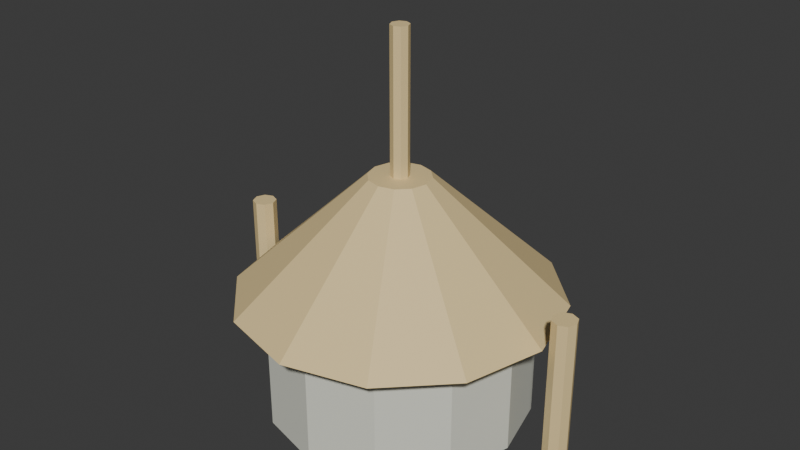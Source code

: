 # Source: architecture.blend  (saved by Blender 5.2.45; exported with 4.5.12 LTS)
import bpy
from mathutils import Matrix  # noqa: F401  (used for matrix-valued properties, if any)

bpy.ops.wm.read_factory_settings(use_empty=True)
scene = bpy.context.scene
scene.name = 'Scene'

# ---- collections
col_collection = bpy.data.collections.new('Collection'); scene.collection.children.link(col_collection)

# ---- materials (node trees are filled in below, after node groups)
mat_meridians_pale_stone = bpy.data.materials.new('meridians pale stone')
mat_meridians_pale_stone.diffuse_color = (0.75, 0.76, 0.66, 1.0)
mat_meridians_metallic_trim = bpy.data.materials.new('meridians metallic trim')
mat_meridians_metallic_trim.diffuse_color = (0.8314, 0.6431, 0.3176, 1.0)

# ---- material node trees
mat_meridians_pale_stone.use_nodes = True; mat_meridians_pale_stone.node_tree.nodes.clear()
_N = mat_meridians_pale_stone.node_tree.nodes; _L = mat_meridians_pale_stone.node_tree.links
n0 = _N.new('ShaderNodeBsdfPrincipled'); n0.name = 'Principled BSDF'; n0.location = (-200, 100)
n0.inputs[0].default_value = (0.75, 0.76, 0.66, 1.0)
n0.inputs[2].default_value = 0.6
n0.inputs[10].default_value = 0.005
n1 = _N.new('ShaderNodeOutputMaterial'); n1.name = 'Material Output'; n1.location = (200, 100)
_L.new(n0.outputs[0], n1.inputs[0])
n1.is_active_output = True
mat_meridians_metallic_trim.use_nodes = True; mat_meridians_metallic_trim.node_tree.nodes.clear()
_N = mat_meridians_metallic_trim.node_tree.nodes; _L = mat_meridians_metallic_trim.node_tree.links
n0 = _N.new('ShaderNodeBsdfPrincipled'); n0.name = 'Principled BSDF'; n0.location = (-200, 100)
n0.inputs[0].default_value = (0.8314, 0.6431, 0.3176, 1.0)
n0.inputs[2].default_value = 0.6
n0.inputs[10].default_value = 0.005
n1 = _N.new('ShaderNodeOutputMaterial'); n1.name = 'Material Output'; n1.location = (200, 100)
_L.new(n0.outputs[0], n1.inputs[0])
n1.is_active_output = True

# ---- world
world_world = bpy.data.worlds.new('World'); scene.world = world_world
world_world.use_nodes = True; world_world.node_tree.nodes.clear()
_N = world_world.node_tree.nodes; _L = world_world.node_tree.links
n0 = _N.new('ShaderNodeOutputWorld'); n0.name = 'World Output'; n0.location = (200, 100)
n1 = _N.new('ShaderNodeBackground'); n1.name = 'Background'; n1.location = (-200, 100)
n1.inputs[0].default_value = (0.05088, 0.05088, 0.05088, 1.0)
_L.new(n1.outputs[0], n0.inputs[0])
n0.is_active_output = True
world_world.color = (0.05088, 0.05088, 0.05088)
world_world.sun_shadow_jitter_overblur = 0.0

# ---- meshes
me_cone_009 = bpy.data.meshes.new('Cone.009')
me_cone_009.from_pydata([(0.0, 0.65, 0.0), (0.0, 0.65, 0.6), (0.325, 0.5629, 0.0), (0.325, 0.5629, 0.6), (0.5629, 0.325, 0.0), (0.5629, 0.325, 0.6), (0.65, 0.0, 0.0), (0.65, 0.0, 0.6), (0.5629, -0.325, 0.0), (0.5629, -0.325, 0.6), (0.325, -0.5629, 0.0), (0.325, -0.5629, 0.6), (0.0, -0.65, 0.0), (0.0, -0.65, 0.6), (-0.325, -0.5629, 0.0), (-0.325, -0.5629, 0.6), (-0.5629, -0.325, 0.0), (-0.5629, -0.325, 0.6), (-0.65, 0.0, 0.0), (-0.65, 0.0, 0.6), (-0.5629, 0.325, 0.0), (-0.5629, 0.325, 0.6), (-0.325, 0.5629, 0.0), (-0.325, 0.5629, 0.6), (0.0, 0.8, 0.6), (0.0, 0.15, 1.2), (0.4, 0.6928, 0.6), (0.075, 0.1299, 1.2), (0.6928, 0.4, 0.6), (0.1299, 0.075, 1.2), (0.8, 0.0, 0.6), (0.15, 0.0, 1.2), (0.6928, -0.4, 0.6), (0.1299, -0.075, 1.2), (0.4, -0.6928, 0.6), (0.075, -0.1299, 1.2), (0.0, -0.8, 0.6), (0.0, -0.15, 1.2), (-0.4, -0.6928, 0.6), (-0.075, -0.1299, 1.2), (-0.6928, -0.4, 0.6), (-0.1299, -0.075, 1.2), (-0.8, 0.0, 0.6), (-0.15, 0.0, 1.2), (-0.6928, 0.4, 0.6), (-0.1299, 0.075, 1.2), (-0.4, 0.6928, 0.6), (-0.075, 0.1299, 1.2), (6.795e-09, -0.045, 1.1), (6.795e-09, -0.045, 1.9), (-0.03182, -0.03182, 1.1), (-0.03182, -0.03182, 1.9), (-0.045, -6.795e-09, 1.1), (-0.045, -6.795e-09, 1.9), (-0.03182, 0.03182, 1.1), (-0.03182, 0.03182, 1.9), (-6.795e-09, 0.045, 1.1), (-6.795e-09, 0.045, 1.9), (0.03182, 0.03182, 1.1), (0.03182, 0.03182, 1.9), (0.045, 6.795e-09, 1.1), (0.045, 6.795e-09, 1.9), (0.03182, -0.03182, 1.1), (0.03182, -0.03182, 1.9), (-0.9, -0.06, 0.0), (-0.9, -0.06, 0.8), (-0.9424, -0.04243, 0.0), (-0.9424, -0.04243, 0.8), (-0.96, -9.06e-09, 0.0), (-0.96, -9.06e-09, 0.8), (-0.9424, 0.04243, 0.0), (-0.9424, 0.04243, 0.8), (-0.9, 0.06, 0.0), (-0.9, 0.06, 0.8), (-0.8576, 0.04243, 0.0), (-0.8576, 0.04243, 0.8), (-0.84, 9.06e-09, 0.0), (-0.84, 9.06e-09, 0.8), (-0.8576, -0.04243, 0.0), (-0.8576, -0.04243, 0.8), (0.9, -0.06, 0.0), (0.9, -0.06, 0.8), (0.8576, -0.04243, 0.0), (0.8576, -0.04243, 0.8), (0.84, -9.06e-09, 0.0), (0.84, -9.06e-09, 0.8), (0.8576, 0.04243, 0.0), (0.8576, 0.04243, 0.8), (0.9, 0.06, 0.0), (0.9, 0.06, 0.8), (0.9424, 0.04243, 0.0), (0.9424, 0.04243, 0.8), (0.96, 9.06e-09, 0.0), (0.96, 9.06e-09, 0.8), (0.9424, -0.04243, 0.0), (0.9424, -0.04243, 0.8)], [], [(0, 1, 3, 2), (2, 3, 5, 4), (4, 5, 7, 6), (6, 7, 9, 8), (8, 9, 11, 10), (10, 11, 13, 12), (12, 13, 15, 14), (14, 15, 17, 16), (16, 17, 19, 18), (18, 19, 21, 20), (3, 1, 23, 21, 19, 17, 15, 13, 11, 9, 7, 5), (20, 21, 23, 22), (22, 23, 1, 0), (0, 2, 4, 6, 8, 10, 12, 14, 16, 18, 20, 22), (24, 25, 27, 26), (26, 27, 29, 28), (28, 29, 31, 30), (30, 31, 33, 32), (32, 33, 35, 34), (34, 35, 37, 36), (36, 37, 39, 38), (38, 39, 41, 40), (40, 41, 43, 42), (42, 43, 45, 44), (27, 25, 47, 45, 43, 41, 39, 37, 35, 33, 31, 29), (44, 45, 47, 46), (46, 47, 25, 24), (24, 26, 28, 30, 32, 34, 36, 38, 40, 42, 44, 46), (48, 49, 51, 50), (50, 51, 53, 52), (52, 53, 55, 54), (54, 55, 57, 56), (56, 57, 59, 58), (58, 59, 61, 60), (51, 49, 63, 61, 59, 57, 55, 53), (60, 61, 63, 62), (62, 63, 49, 48), (48, 50, 52, 54, 56, 58, 60, 62), (64, 65, 67, 66), (66, 67, 69, 68), (68, 69, 71, 70), (70, 71, 73, 72), (72, 73, 75, 74), (74, 75, 77, 76), (67, 65, 79, 77, 75, 73, 71, 69), (76, 77, 79, 78), (78, 79, 65, 64), (64, 66, 68, 70, 72, 74, 76, 78), (80, 81, 83, 82), (82, 83, 85, 84), (84, 85, 87, 86), (86, 87, 89, 88), (88, 89, 91, 90), (90, 91, 93, 92), (83, 81, 95, 93, 91, 89, 87, 85), (92, 93, 95, 94), (94, 95, 81, 80), (80, 82, 84, 86, 88, 90, 92, 94)])
me_cone_009.polygons.foreach_set('material_index', [0, 0, 0, 0, 0, 0, 0, 0, 0, 0, 0, 0, 0, 0, 1, 1, 1, 1, 1, 1, 1, 1, 1, 1, 1, 1, 1, 1, 1, 1, 1, 1, 1, 1, 1, 1, 1, 1, 1, 1, 1, 1, 1, 1, 1, 1, 1, 1, 1, 1, 1, 1, 1, 1, 1, 1, 1, 1])
_uv = me_cone_009.uv_layers.new(name='UVMap')
_uv.uv.foreach_set('vector', [1.0, 0.5, 1.0, 1.0, 0.9167, 1.0, 0.9167, 0.5, 0.9167, 0.5, 0.9167, 1.0, 0.8333, 1.0, 0.8333, 0.5, 0.8333, 0.5, 0.8333, 1.0, 0.75, 1.0, 0.75, 0.5, 0.75, 0.5, 0.75, 1.0, 0.6667, 1.0, 0.6667, 0.5, 0.6667, 0.5, 0.6667, 1.0, 0.5833, 1.0, 0.5833, 0.5, 0.5833, 0.5, 0.5833, 1.0, 0.5, 1.0, 0.5, 0.5, 0.5, 0.5, 0.5, 1.0, 0.4167, 1.0, 0.4167, 0.5, 0.4167, 0.5, 0.4167, 1.0, 0.3333, 1.0, 0.3333, 0.5, 0.3333, 0.5, 0.3333, 1.0, 0.25, 1.0, 0.25, 0.5, 0.25, 0.5, 0.25, 1.0, 0.1667, 1.0, 0.1667, 0.5, 0.37, 0.4578, 0.25, 0.49, 0.13, 0.4578, 0.04215, 0.37, 0.01, 0.25, 0.04215, 0.13, 0.13, 0.04215, 0.25, 0.01, 0.37, 0.04215, 0.4578, 0.13, 0.49, 0.25, 0.4578, 0.37, 0.1667, 0.5, 0.1667, 1.0, 0.08333, 1.0, 0.08333, 0.5, 0.08333, 0.5, 0.08333, 1.0, 7.451e-08, 1.0, 7.451e-08, 0.5, 0.75, 0.49, 0.87, 0.4578, 0.9578, 0.37, 0.99, 0.25, 0.9578, 0.13, 0.87, 0.04215, 0.75, 0.01, 0.63, 0.04215, 0.5422, 0.13, 0.51, 0.25, 0.5422, 0.37, 0.63, 0.4578, 1.0, 0.5, 1.0, 1.0, 0.9167, 1.0, 0.9167, 0.5, 0.9167, 0.5, 0.9167, 1.0, 0.8333, 1.0, 0.8333, 0.5, 0.8333, 0.5, 0.8333, 1.0, 0.75, 1.0, 0.75, 0.5, 0.75, 0.5, 0.75, 1.0, 0.6667, 1.0, 0.6667, 0.5, 0.6667, 0.5, 0.6667, 1.0, 0.5833, 1.0, 0.5833, 0.5, 0.5833, 0.5, 0.5833, 1.0, 0.5, 1.0, 0.5, 0.5, 0.5, 0.5, 0.5, 1.0, 0.4167, 1.0, 0.4167, 0.5, 0.4167, 0.5, 0.4167, 1.0, 0.3333, 1.0, 0.3333, 0.5, 0.3333, 0.5, 0.3333, 1.0, 0.25, 1.0, 0.25, 0.5, 0.25, 0.5, 0.25, 1.0, 0.1667, 1.0, 0.1667, 0.5, 0.37, 0.4578, 0.25, 0.49, 0.13, 0.4578, 0.04215, 0.37, 0.01, 0.25, 0.04215, 0.13, 0.13, 0.04215, 0.25, 0.01, 0.37, 0.04215, 0.4578, 0.13, 0.49, 0.25, 0.4578, 0.37, 0.1667, 0.5, 0.1667, 1.0, 0.08333, 1.0, 0.08333, 0.5, 0.08333, 0.5, 0.08333, 1.0, 7.451e-08, 1.0, 7.451e-08, 0.5, 0.75, 0.49, 0.87, 0.4578, 0.9578, 0.37, 0.99, 0.25, 0.9578, 0.13, 0.87, 0.04215, 0.75, 0.01, 0.63, 0.04215, 0.5422, 0.13, 0.51, 0.25, 0.5422, 0.37, 0.63, 0.4578, 1.0, 0.5, 1.0, 1.0, 0.875, 1.0, 0.875, 0.5, 0.875, 0.5, 0.875, 1.0, 0.75, 1.0, 0.75, 0.5, 0.75, 0.5, 0.75, 1.0, 0.625, 1.0, 0.625, 0.5, 0.625, 0.5, 0.625, 1.0, 0.5, 1.0, 0.5, 0.5, 0.5, 0.5, 0.5, 1.0, 0.375, 1.0, 0.375, 0.5, 0.375, 0.5, 0.375, 1.0, 0.25, 1.0, 0.25, 0.5, 0.4197, 0.4197, 0.25, 0.49, 0.08029, 0.4197, 0.01, 0.25, 0.08029, 0.08029, 0.25, 0.01, 0.4197, 0.08029, 0.49, 0.25, 0.25, 0.5, 0.25, 1.0, 0.125, 1.0, 0.125, 0.5, 0.125, 0.5, 0.125, 1.0, 0.0, 1.0, 0.0, 0.5, 0.75, 0.49, 0.9197, 0.4197, 0.99, 0.25, 0.9197, 0.08029, 0.75, 0.01, 0.5803, 0.08029, 0.51, 0.25, 0.5803, 0.4197, 1.0, 0.5, 1.0, 1.0, 0.875, 1.0, 0.875, 0.5, 0.875, 0.5, 0.875, 1.0, 0.75, 1.0, 0.75, 0.5, 0.75, 0.5, 0.75, 1.0, 0.625, 1.0, 0.625, 0.5, 0.625, 0.5, 0.625, 1.0, 0.5, 1.0, 0.5, 0.5, 0.5, 0.5, 0.5, 1.0, 0.375, 1.0, 0.375, 0.5, 0.375, 0.5, 0.375, 1.0, 0.25, 1.0, 0.25, 0.5, 0.4197, 0.4197, 0.25, 0.49, 0.08029, 0.4197, 0.01, 0.25, 0.08029, 0.08029, 0.25, 0.01, 0.4197, 0.08029, 0.49, 0.25, 0.25, 0.5, 0.25, 1.0, 0.125, 1.0, 0.125, 0.5, 0.125, 0.5, 0.125, 1.0, 0.0, 1.0, 0.0, 0.5, 0.75, 0.49, 0.9197, 0.4197, 0.99, 0.25, 0.9197, 0.08029, 0.75, 0.01, 0.5803, 0.08029, 0.51, 0.25, 0.5803, 0.4197, 1.0, 0.5, 1.0, 1.0, 0.875, 1.0, 0.875, 0.5, 0.875, 0.5, 0.875, 1.0, 0.75, 1.0, 0.75, 0.5, 0.75, 0.5, 0.75, 1.0, 0.625, 1.0, 0.625, 0.5, 0.625, 0.5, 0.625, 1.0, 0.5, 1.0, 0.5, 0.5, 0.5, 0.5, 0.5, 1.0, 0.375, 1.0, 0.375, 0.5, 0.375, 0.5, 0.375, 1.0, 0.25, 1.0, 0.25, 0.5, 0.4197, 0.4197, 0.25, 0.49, 0.08029, 0.4197, 0.01, 0.25, 0.08029, 0.08029, 0.25, 0.01, 0.4197, 0.08029, 0.49, 0.25, 0.25, 0.5, 0.25, 1.0, 0.125, 1.0, 0.125, 0.5, 0.125, 0.5, 0.125, 1.0, 0.0, 1.0, 0.0, 0.5, 0.75, 0.49, 0.9197, 0.4197, 0.99, 0.25, 0.9197, 0.08029, 0.75, 0.01, 0.5803, 0.08029, 0.51, 0.25, 0.5803, 0.4197])
me_cone_009.materials.append(mat_meridians_pale_stone)
me_cone_009.materials.append(mat_meridians_metallic_trim)
me_cone_009.update()

# ---- objects
ob_meridians_roof_silhouette = bpy.data.objects.new('meridians roof silhouette', me_cone_009)

# ---- transforms, parenting, visibility, modifiers, constraints
ob_meridians_roof_silhouette.location = (0.0, 0.0, 0.0)

# ---- collection membership
col_collection.objects.link(ob_meridians_roof_silhouette)

# ---- scene / render settings (as saved in the file)
scene.frame_start = 1; scene.frame_end = 250; scene.frame_set(1)
scene.render.engine = 'BLENDER_EEVEE_NEXT'
scene.render.bake_bias = 0.0
scene.render.bake_samples = 0
scene.render.compositor_device = 'GPU'
scene.eevee.use_volume_custom_range = False
scene.eevee.fast_gi_thickness_near = 0.1
scene.eevee.fast_gi_thickness_far = 0.0
scene.eevee.ray_tracing_options.screen_trace_thickness = 0.1
bpy.context.view_layer.update()

# ---- added for rendering (the .blend has no active camera and no usable light): camera, sun
cam_auto = bpy.data.cameras.new('AutoCamera')
cam_auto.lens = 50.0
cam_auto.sensor_width = 36.0
cam_auto.clip_end = 1000.0
ob_auto_camera = bpy.data.objects.new('AutoCamera', cam_auto)
scene.collection.objects.link(ob_auto_camera)
ob_auto_camera.location = (2.90473, -3.48568, 3.27379)
ob_auto_camera.rotation_euler = (1.09748, -7.21219e-08, 0.694738)
scene.camera = ob_auto_camera
light_auto_sun = bpy.data.lights.new('AutoSun', 'SUN')
light_auto_sun.energy = 3.0
light_auto_sun.angle = 0.0523599
ob_auto_sun = bpy.data.objects.new('AutoSun', light_auto_sun)
scene.collection.objects.link(ob_auto_sun)
ob_auto_sun.rotation_euler = (0.872665, 0.174533, 0.523599)
bpy.context.view_layer.update()
